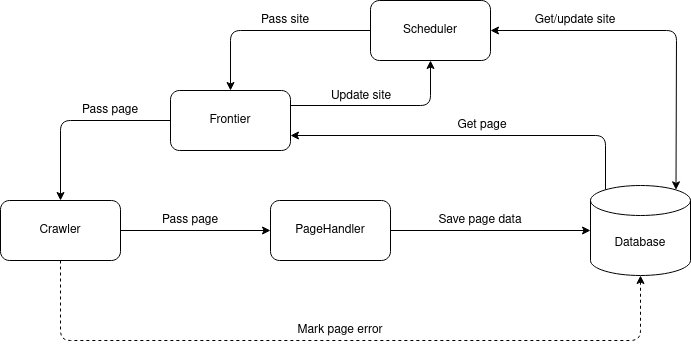

The diagram above was exported from draw.io. Its source (the exported page's mxGraphModel, read from the mxfile embedded in the PNG):
<mxGraphModel dx="813" dy="426" grid="1" gridSize="10" guides="1" tooltips="1" connect="1" arrows="1" fold="1" page="1" pageScale="1" pageWidth="850" pageHeight="1100" math="0" shadow="0">
  <root>
    <mxCell id="0" />
    <mxCell id="1" parent="0" />
    <mxCell id="ir4ST-fHj4rPLZCyFIe2-3" value="Crawler" style="rounded=1;whiteSpace=wrap;html=1;" vertex="1" parent="1">
      <mxGeometry x="70" y="220" width="120" height="60" as="geometry" />
    </mxCell>
    <mxCell id="ir4ST-fHj4rPLZCyFIe2-4" value="Frontier" style="rounded=1;whiteSpace=wrap;html=1;" vertex="1" parent="1">
      <mxGeometry x="240" y="110" width="120" height="60" as="geometry" />
    </mxCell>
    <mxCell id="ir4ST-fHj4rPLZCyFIe2-5" value="Scheduler" style="rounded=1;whiteSpace=wrap;html=1;" vertex="1" parent="1">
      <mxGeometry x="440" y="20" width="120" height="60" as="geometry" />
    </mxCell>
    <mxCell id="ir4ST-fHj4rPLZCyFIe2-6" value="Database" style="shape=cylinder3;whiteSpace=wrap;html=1;boundedLbl=1;backgroundOutline=1;size=15;" vertex="1" parent="1">
      <mxGeometry x="660" y="205" width="100" height="90" as="geometry" />
    </mxCell>
    <mxCell id="ir4ST-fHj4rPLZCyFIe2-7" value="PageHandler" style="rounded=1;whiteSpace=wrap;html=1;" vertex="1" parent="1">
      <mxGeometry x="340" y="220" width="120" height="60" as="geometry" />
    </mxCell>
    <mxCell id="ir4ST-fHj4rPLZCyFIe2-8" value="" style="endArrow=classic;html=1;entryX=0.5;entryY=0;entryDx=0;entryDy=0;exitX=0;exitY=0.5;exitDx=0;exitDy=0;" edge="1" parent="1" source="ir4ST-fHj4rPLZCyFIe2-4" target="ir4ST-fHj4rPLZCyFIe2-3">
      <mxGeometry width="50" height="50" relative="1" as="geometry">
        <mxPoint x="200" y="430" as="sourcePoint" />
        <mxPoint x="250" y="380" as="targetPoint" />
        <Array as="points">
          <mxPoint x="130" y="140" />
        </Array>
      </mxGeometry>
    </mxCell>
    <mxCell id="ir4ST-fHj4rPLZCyFIe2-9" value="" style="endArrow=classic;html=1;entryX=0.5;entryY=0;entryDx=0;entryDy=0;exitX=0;exitY=0.5;exitDx=0;exitDy=0;" edge="1" parent="1" source="ir4ST-fHj4rPLZCyFIe2-5" target="ir4ST-fHj4rPLZCyFIe2-4">
      <mxGeometry width="50" height="50" relative="1" as="geometry">
        <mxPoint x="560" y="400" as="sourcePoint" />
        <mxPoint x="610" y="350" as="targetPoint" />
        <Array as="points">
          <mxPoint x="300" y="50" />
        </Array>
      </mxGeometry>
    </mxCell>
    <mxCell id="ir4ST-fHj4rPLZCyFIe2-11" value="Pass site" style="text;html=1;strokeColor=none;fillColor=none;align=center;verticalAlign=middle;whiteSpace=wrap;rounded=0;" vertex="1" parent="1">
      <mxGeometry x="310" y="30" width="90" height="20" as="geometry" />
    </mxCell>
    <mxCell id="ir4ST-fHj4rPLZCyFIe2-12" value="" style="endArrow=classic;startArrow=classic;html=1;entryX=0.855;entryY=0;entryDx=0;entryDy=4.35;entryPerimeter=0;exitX=1;exitY=0.5;exitDx=0;exitDy=0;" edge="1" parent="1" source="ir4ST-fHj4rPLZCyFIe2-5" target="ir4ST-fHj4rPLZCyFIe2-6">
      <mxGeometry width="50" height="50" relative="1" as="geometry">
        <mxPoint x="650" y="390" as="sourcePoint" />
        <mxPoint x="700" y="340" as="targetPoint" />
        <Array as="points">
          <mxPoint x="746" y="50" />
        </Array>
      </mxGeometry>
    </mxCell>
    <mxCell id="ir4ST-fHj4rPLZCyFIe2-13" value="" style="endArrow=classic;html=1;entryX=0.5;entryY=1;entryDx=0;entryDy=0;exitX=1;exitY=0.25;exitDx=0;exitDy=0;" edge="1" parent="1" source="ir4ST-fHj4rPLZCyFIe2-4" target="ir4ST-fHj4rPLZCyFIe2-5">
      <mxGeometry width="50" height="50" relative="1" as="geometry">
        <mxPoint x="370" y="150" as="sourcePoint" />
        <mxPoint x="430" y="380" as="targetPoint" />
        <Array as="points">
          <mxPoint x="500" y="125" />
        </Array>
      </mxGeometry>
    </mxCell>
    <mxCell id="ir4ST-fHj4rPLZCyFIe2-14" value="Update site" style="text;html=1;strokeColor=none;fillColor=none;align=center;verticalAlign=middle;whiteSpace=wrap;rounded=0;" vertex="1" parent="1">
      <mxGeometry x="366" y="106" width="130" height="20" as="geometry" />
    </mxCell>
    <mxCell id="ir4ST-fHj4rPLZCyFIe2-16" value="Pass page" style="text;html=1;strokeColor=none;fillColor=none;align=center;verticalAlign=middle;whiteSpace=wrap;rounded=0;" vertex="1" parent="1">
      <mxGeometry x="120" y="120" width="120" height="20" as="geometry" />
    </mxCell>
    <mxCell id="ir4ST-fHj4rPLZCyFIe2-17" value="" style="endArrow=classic;html=1;entryX=0;entryY=0.5;entryDx=0;entryDy=0;exitX=1;exitY=0.5;exitDx=0;exitDy=0;" edge="1" parent="1" source="ir4ST-fHj4rPLZCyFIe2-3" target="ir4ST-fHj4rPLZCyFIe2-7">
      <mxGeometry width="50" height="50" relative="1" as="geometry">
        <mxPoint x="220" y="420" as="sourcePoint" />
        <mxPoint x="270" y="370" as="targetPoint" />
      </mxGeometry>
    </mxCell>
    <mxCell id="ir4ST-fHj4rPLZCyFIe2-18" value="Pass page" style="text;html=1;strokeColor=none;fillColor=none;align=center;verticalAlign=middle;whiteSpace=wrap;rounded=0;" vertex="1" parent="1">
      <mxGeometry x="200" y="230" width="120" height="20" as="geometry" />
    </mxCell>
    <mxCell id="ir4ST-fHj4rPLZCyFIe2-19" value="" style="endArrow=classic;html=1;entryX=0;entryY=0.5;entryDx=0;entryDy=0;entryPerimeter=0;exitX=1;exitY=0.5;exitDx=0;exitDy=0;" edge="1" parent="1" source="ir4ST-fHj4rPLZCyFIe2-7" target="ir4ST-fHj4rPLZCyFIe2-6">
      <mxGeometry width="50" height="50" relative="1" as="geometry">
        <mxPoint x="440" y="440" as="sourcePoint" />
        <mxPoint x="490" y="390" as="targetPoint" />
      </mxGeometry>
    </mxCell>
    <mxCell id="ir4ST-fHj4rPLZCyFIe2-21" value="Save page data" style="text;html=1;strokeColor=none;fillColor=none;align=center;verticalAlign=middle;whiteSpace=wrap;rounded=0;" vertex="1" parent="1">
      <mxGeometry x="480" y="230" width="140" height="20" as="geometry" />
    </mxCell>
    <mxCell id="ir4ST-fHj4rPLZCyFIe2-22" value="" style="endArrow=classic;html=1;exitX=0.5;exitY=1;exitDx=0;exitDy=0;entryX=0.5;entryY=1;entryDx=0;entryDy=0;entryPerimeter=0;dashed=1;" edge="1" parent="1" source="ir4ST-fHj4rPLZCyFIe2-3" target="ir4ST-fHj4rPLZCyFIe2-6">
      <mxGeometry width="50" height="50" relative="1" as="geometry">
        <mxPoint x="400" y="410" as="sourcePoint" />
        <mxPoint x="450" y="360" as="targetPoint" />
        <Array as="points">
          <mxPoint x="130" y="360" />
          <mxPoint x="710" y="360" />
        </Array>
      </mxGeometry>
    </mxCell>
    <mxCell id="ir4ST-fHj4rPLZCyFIe2-23" value="Mark page error" style="text;html=1;strokeColor=none;fillColor=none;align=center;verticalAlign=middle;whiteSpace=wrap;rounded=0;" vertex="1" parent="1">
      <mxGeometry x="340" y="340" width="140" height="20" as="geometry" />
    </mxCell>
    <mxCell id="ir4ST-fHj4rPLZCyFIe2-24" value="Get/update site" style="text;html=1;strokeColor=none;fillColor=none;align=center;verticalAlign=middle;whiteSpace=wrap;rounded=0;" vertex="1" parent="1">
      <mxGeometry x="590" y="30" width="110" height="20" as="geometry" />
    </mxCell>
    <mxCell id="ir4ST-fHj4rPLZCyFIe2-25" value="" style="endArrow=classic;html=1;entryX=1;entryY=0.75;entryDx=0;entryDy=0;" edge="1" parent="1" target="ir4ST-fHj4rPLZCyFIe2-4">
      <mxGeometry width="50" height="50" relative="1" as="geometry">
        <mxPoint x="675" y="209" as="sourcePoint" />
        <mxPoint x="490" y="207" as="targetPoint" />
        <Array as="points">
          <mxPoint x="675" y="155" />
        </Array>
      </mxGeometry>
    </mxCell>
    <mxCell id="ir4ST-fHj4rPLZCyFIe2-26" value="Get page" style="text;html=1;strokeColor=none;fillColor=none;align=center;verticalAlign=middle;whiteSpace=wrap;rounded=0;" vertex="1" parent="1">
      <mxGeometry x="507" y="135" width="90" height="20" as="geometry" />
    </mxCell>
  </root>
</mxGraphModel>